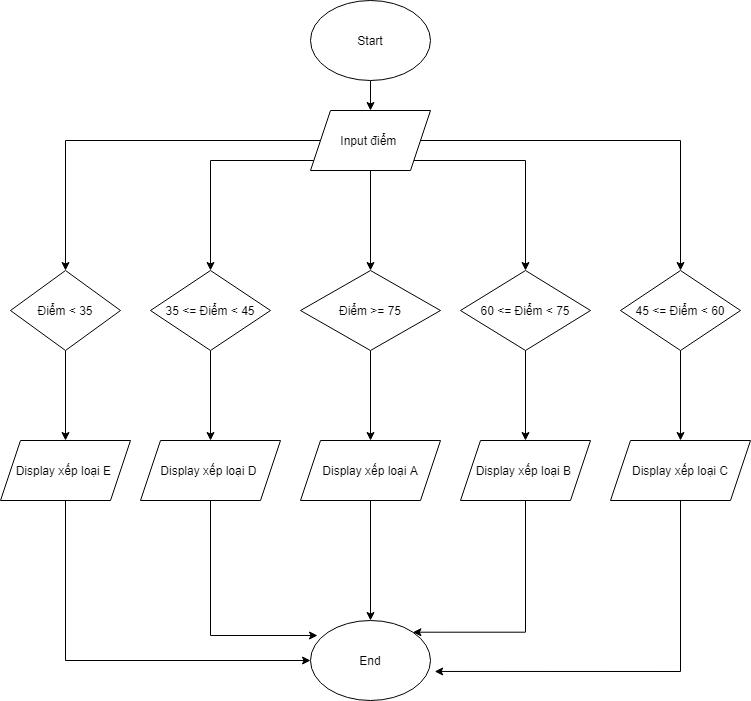

The diagram above was exported from draw.io. Its source (the exported page's mxGraphModel, read from the mxfile embedded in the PNG):
<mxGraphModel dx="1011" dy="524" grid="1" gridSize="10" guides="1" tooltips="1" connect="1" arrows="1" fold="1" page="1" pageScale="1" pageWidth="827" pageHeight="1169" math="0" shadow="0">
  <root>
    <mxCell id="WIyWlLk6GJQsqaUBKTNV-0" />
    <mxCell id="WIyWlLk6GJQsqaUBKTNV-1" parent="WIyWlLk6GJQsqaUBKTNV-0" />
    <mxCell id="IQ8vYbJeWUX8gWOxmqnH-68" value="" style="edgeStyle=orthogonalEdgeStyle;rounded=0;orthogonalLoop=1;jettySize=auto;html=1;" edge="1" parent="WIyWlLk6GJQsqaUBKTNV-1" source="IQ8vYbJeWUX8gWOxmqnH-58" target="IQ8vYbJeWUX8gWOxmqnH-67">
      <mxGeometry relative="1" as="geometry" />
    </mxCell>
    <mxCell id="IQ8vYbJeWUX8gWOxmqnH-58" value="Start" style="ellipse;whiteSpace=wrap;html=1;" vertex="1" parent="WIyWlLk6GJQsqaUBKTNV-1">
      <mxGeometry x="340" y="50" width="120" height="80" as="geometry" />
    </mxCell>
    <mxCell id="IQ8vYbJeWUX8gWOxmqnH-70" value="" style="edgeStyle=orthogonalEdgeStyle;rounded=0;orthogonalLoop=1;jettySize=auto;html=1;" edge="1" parent="WIyWlLk6GJQsqaUBKTNV-1" source="IQ8vYbJeWUX8gWOxmqnH-67" target="IQ8vYbJeWUX8gWOxmqnH-69">
      <mxGeometry relative="1" as="geometry">
        <Array as="points">
          <mxPoint x="240" y="210" />
        </Array>
      </mxGeometry>
    </mxCell>
    <mxCell id="IQ8vYbJeWUX8gWOxmqnH-72" value="" style="edgeStyle=orthogonalEdgeStyle;rounded=0;orthogonalLoop=1;jettySize=auto;html=1;" edge="1" parent="WIyWlLk6GJQsqaUBKTNV-1" source="IQ8vYbJeWUX8gWOxmqnH-67" target="IQ8vYbJeWUX8gWOxmqnH-71">
      <mxGeometry relative="1" as="geometry" />
    </mxCell>
    <mxCell id="IQ8vYbJeWUX8gWOxmqnH-74" value="" style="edgeStyle=orthogonalEdgeStyle;rounded=0;orthogonalLoop=1;jettySize=auto;html=1;" edge="1" parent="WIyWlLk6GJQsqaUBKTNV-1" source="IQ8vYbJeWUX8gWOxmqnH-67" target="IQ8vYbJeWUX8gWOxmqnH-73">
      <mxGeometry relative="1" as="geometry">
        <Array as="points">
          <mxPoint x="555" y="210" />
        </Array>
      </mxGeometry>
    </mxCell>
    <mxCell id="IQ8vYbJeWUX8gWOxmqnH-79" value="" style="edgeStyle=orthogonalEdgeStyle;rounded=0;orthogonalLoop=1;jettySize=auto;html=1;" edge="1" parent="WIyWlLk6GJQsqaUBKTNV-1" source="IQ8vYbJeWUX8gWOxmqnH-67" target="IQ8vYbJeWUX8gWOxmqnH-78">
      <mxGeometry relative="1" as="geometry" />
    </mxCell>
    <mxCell id="IQ8vYbJeWUX8gWOxmqnH-81" value="" style="edgeStyle=orthogonalEdgeStyle;rounded=0;orthogonalLoop=1;jettySize=auto;html=1;" edge="1" parent="WIyWlLk6GJQsqaUBKTNV-1" source="IQ8vYbJeWUX8gWOxmqnH-67" target="IQ8vYbJeWUX8gWOxmqnH-80">
      <mxGeometry relative="1" as="geometry" />
    </mxCell>
    <mxCell id="IQ8vYbJeWUX8gWOxmqnH-67" value="Input điểm&amp;nbsp;" style="shape=parallelogram;perimeter=parallelogramPerimeter;whiteSpace=wrap;html=1;fixedSize=1;" vertex="1" parent="WIyWlLk6GJQsqaUBKTNV-1">
      <mxGeometry x="340" y="160" width="120" height="60" as="geometry" />
    </mxCell>
    <mxCell id="IQ8vYbJeWUX8gWOxmqnH-99" value="" style="edgeStyle=orthogonalEdgeStyle;rounded=0;orthogonalLoop=1;jettySize=auto;html=1;" edge="1" parent="WIyWlLk6GJQsqaUBKTNV-1" source="IQ8vYbJeWUX8gWOxmqnH-69" target="IQ8vYbJeWUX8gWOxmqnH-98">
      <mxGeometry relative="1" as="geometry" />
    </mxCell>
    <mxCell id="IQ8vYbJeWUX8gWOxmqnH-69" value="35 &amp;lt;= Điểm &amp;lt; 45" style="rhombus;whiteSpace=wrap;html=1;" vertex="1" parent="WIyWlLk6GJQsqaUBKTNV-1">
      <mxGeometry x="180" y="320" width="120" height="80" as="geometry" />
    </mxCell>
    <mxCell id="IQ8vYbJeWUX8gWOxmqnH-93" value="" style="edgeStyle=orthogonalEdgeStyle;rounded=0;orthogonalLoop=1;jettySize=auto;html=1;" edge="1" parent="WIyWlLk6GJQsqaUBKTNV-1" source="IQ8vYbJeWUX8gWOxmqnH-71" target="IQ8vYbJeWUX8gWOxmqnH-92">
      <mxGeometry relative="1" as="geometry" />
    </mxCell>
    <mxCell id="IQ8vYbJeWUX8gWOxmqnH-71" value="Điểm &amp;gt;= 75" style="rhombus;whiteSpace=wrap;html=1;" vertex="1" parent="WIyWlLk6GJQsqaUBKTNV-1">
      <mxGeometry x="330" y="320" width="140" height="80" as="geometry" />
    </mxCell>
    <mxCell id="IQ8vYbJeWUX8gWOxmqnH-95" value="" style="edgeStyle=orthogonalEdgeStyle;rounded=0;orthogonalLoop=1;jettySize=auto;html=1;" edge="1" parent="WIyWlLk6GJQsqaUBKTNV-1" source="IQ8vYbJeWUX8gWOxmqnH-73" target="IQ8vYbJeWUX8gWOxmqnH-94">
      <mxGeometry relative="1" as="geometry" />
    </mxCell>
    <mxCell id="IQ8vYbJeWUX8gWOxmqnH-73" value="60 &amp;lt;= Điểm &amp;lt; 75" style="rhombus;whiteSpace=wrap;html=1;" vertex="1" parent="WIyWlLk6GJQsqaUBKTNV-1">
      <mxGeometry x="490" y="320" width="130" height="80" as="geometry" />
    </mxCell>
    <mxCell id="IQ8vYbJeWUX8gWOxmqnH-97" value="" style="edgeStyle=orthogonalEdgeStyle;rounded=0;orthogonalLoop=1;jettySize=auto;html=1;" edge="1" parent="WIyWlLk6GJQsqaUBKTNV-1" source="IQ8vYbJeWUX8gWOxmqnH-78" target="IQ8vYbJeWUX8gWOxmqnH-96">
      <mxGeometry relative="1" as="geometry" />
    </mxCell>
    <mxCell id="IQ8vYbJeWUX8gWOxmqnH-78" value="45 &amp;lt;= Điểm &amp;lt; 60" style="rhombus;whiteSpace=wrap;html=1;" vertex="1" parent="WIyWlLk6GJQsqaUBKTNV-1">
      <mxGeometry x="650" y="320" width="120" height="80" as="geometry" />
    </mxCell>
    <mxCell id="IQ8vYbJeWUX8gWOxmqnH-101" value="" style="edgeStyle=orthogonalEdgeStyle;rounded=0;orthogonalLoop=1;jettySize=auto;html=1;" edge="1" parent="WIyWlLk6GJQsqaUBKTNV-1" source="IQ8vYbJeWUX8gWOxmqnH-80" target="IQ8vYbJeWUX8gWOxmqnH-100">
      <mxGeometry relative="1" as="geometry" />
    </mxCell>
    <mxCell id="IQ8vYbJeWUX8gWOxmqnH-80" value="Điểm &amp;lt; 35" style="rhombus;whiteSpace=wrap;html=1;" vertex="1" parent="WIyWlLk6GJQsqaUBKTNV-1">
      <mxGeometry x="40" y="320" width="110" height="80" as="geometry" />
    </mxCell>
    <mxCell id="IQ8vYbJeWUX8gWOxmqnH-104" value="" style="edgeStyle=orthogonalEdgeStyle;rounded=0;orthogonalLoop=1;jettySize=auto;html=1;" edge="1" parent="WIyWlLk6GJQsqaUBKTNV-1" source="IQ8vYbJeWUX8gWOxmqnH-92">
      <mxGeometry relative="1" as="geometry">
        <mxPoint x="400" y="670" as="targetPoint" />
        <Array as="points">
          <mxPoint x="400" y="670" />
          <mxPoint x="400" y="670" />
        </Array>
      </mxGeometry>
    </mxCell>
    <mxCell id="IQ8vYbJeWUX8gWOxmqnH-92" value="Display xếp loại A" style="shape=parallelogram;perimeter=parallelogramPerimeter;whiteSpace=wrap;html=1;fixedSize=1;" vertex="1" parent="WIyWlLk6GJQsqaUBKTNV-1">
      <mxGeometry x="330" y="490" width="140" height="60" as="geometry" />
    </mxCell>
    <mxCell id="IQ8vYbJeWUX8gWOxmqnH-107" style="edgeStyle=orthogonalEdgeStyle;rounded=0;orthogonalLoop=1;jettySize=auto;html=1;entryX=1;entryY=0;entryDx=0;entryDy=0;" edge="1" parent="WIyWlLk6GJQsqaUBKTNV-1" source="IQ8vYbJeWUX8gWOxmqnH-94" target="IQ8vYbJeWUX8gWOxmqnH-105">
      <mxGeometry relative="1" as="geometry">
        <mxPoint x="555" y="680" as="targetPoint" />
        <Array as="points">
          <mxPoint x="555" y="682" />
        </Array>
      </mxGeometry>
    </mxCell>
    <mxCell id="IQ8vYbJeWUX8gWOxmqnH-94" value="Display xếp loại B&amp;nbsp;" style="shape=parallelogram;perimeter=parallelogramPerimeter;whiteSpace=wrap;html=1;fixedSize=1;" vertex="1" parent="WIyWlLk6GJQsqaUBKTNV-1">
      <mxGeometry x="490" y="490" width="130" height="60" as="geometry" />
    </mxCell>
    <mxCell id="IQ8vYbJeWUX8gWOxmqnH-108" style="edgeStyle=orthogonalEdgeStyle;rounded=0;orthogonalLoop=1;jettySize=auto;html=1;exitX=0.5;exitY=1;exitDx=0;exitDy=0;startArrow=none;startFill=0;entryX=1.035;entryY=0.637;entryDx=0;entryDy=0;entryPerimeter=0;" edge="1" parent="WIyWlLk6GJQsqaUBKTNV-1" source="IQ8vYbJeWUX8gWOxmqnH-96" target="IQ8vYbJeWUX8gWOxmqnH-105">
      <mxGeometry relative="1" as="geometry">
        <mxPoint x="710" y="720" as="targetPoint" />
        <Array as="points">
          <mxPoint x="710" y="721" />
        </Array>
      </mxGeometry>
    </mxCell>
    <mxCell id="IQ8vYbJeWUX8gWOxmqnH-96" value="Display xếp loại C" style="shape=parallelogram;perimeter=parallelogramPerimeter;whiteSpace=wrap;html=1;fixedSize=1;" vertex="1" parent="WIyWlLk6GJQsqaUBKTNV-1">
      <mxGeometry x="640" y="490" width="140" height="60" as="geometry" />
    </mxCell>
    <mxCell id="IQ8vYbJeWUX8gWOxmqnH-103" value="" style="edgeStyle=orthogonalEdgeStyle;rounded=0;orthogonalLoop=1;jettySize=auto;html=1;" edge="1" parent="WIyWlLk6GJQsqaUBKTNV-1" source="IQ8vYbJeWUX8gWOxmqnH-98">
      <mxGeometry relative="1" as="geometry">
        <mxPoint x="347" y="685" as="targetPoint" />
        <Array as="points">
          <mxPoint x="240" y="685" />
        </Array>
      </mxGeometry>
    </mxCell>
    <mxCell id="IQ8vYbJeWUX8gWOxmqnH-98" value="Display xếp loại D&amp;nbsp;" style="shape=parallelogram;perimeter=parallelogramPerimeter;whiteSpace=wrap;html=1;fixedSize=1;" vertex="1" parent="WIyWlLk6GJQsqaUBKTNV-1">
      <mxGeometry x="170" y="490" width="140" height="60" as="geometry" />
    </mxCell>
    <mxCell id="IQ8vYbJeWUX8gWOxmqnH-106" style="edgeStyle=orthogonalEdgeStyle;rounded=0;orthogonalLoop=1;jettySize=auto;html=1;exitX=0.5;exitY=1;exitDx=0;exitDy=0;" edge="1" parent="WIyWlLk6GJQsqaUBKTNV-1" source="IQ8vYbJeWUX8gWOxmqnH-100" target="IQ8vYbJeWUX8gWOxmqnH-105">
      <mxGeometry relative="1" as="geometry">
        <mxPoint x="95" y="790" as="targetPoint" />
        <Array as="points">
          <mxPoint x="95" y="710" />
        </Array>
      </mxGeometry>
    </mxCell>
    <mxCell id="IQ8vYbJeWUX8gWOxmqnH-100" value="Display xếp loại E&amp;nbsp;" style="shape=parallelogram;perimeter=parallelogramPerimeter;whiteSpace=wrap;html=1;fixedSize=1;" vertex="1" parent="WIyWlLk6GJQsqaUBKTNV-1">
      <mxGeometry x="30" y="490" width="130" height="60" as="geometry" />
    </mxCell>
    <mxCell id="IQ8vYbJeWUX8gWOxmqnH-105" value="End" style="ellipse;whiteSpace=wrap;html=1;" vertex="1" parent="WIyWlLk6GJQsqaUBKTNV-1">
      <mxGeometry x="340" y="670" width="120" height="80" as="geometry" />
    </mxCell>
  </root>
</mxGraphModel>